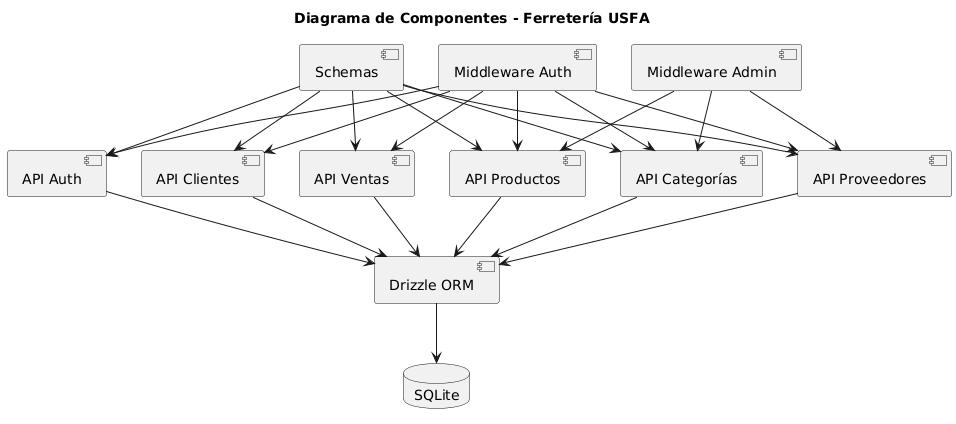

The diagram above was rendered by PlantUML. Its source (embedded in the PNG):
@startuml
title Diagrama de Componentes - Ferretería USFA

component "API Auth" as ca
component "API Clientes" as cc
component "API Productos" as cp
component "API Categorías" as ccat
component "API Proveedores" as cpr
component "API Ventas" as cv

component "Middleware Auth" as ma
component "Middleware Admin" as mad
component "Schemas" as sc
component "Drizzle ORM" as dr
database "SQLite" as db

ma --> ca
ma --> cc
ma --> cp
ma --> ccat
ma --> cpr
ma --> cv

mad --> cp
mad --> ccat
mad --> cpr

sc --> ca
sc --> cc
sc --> cp
sc --> ccat
sc --> cpr
sc --> cv

ca --> dr
cc --> dr
cp --> dr
ccat --> dr
cpr --> dr
cv --> dr

dr --> db
@enduml